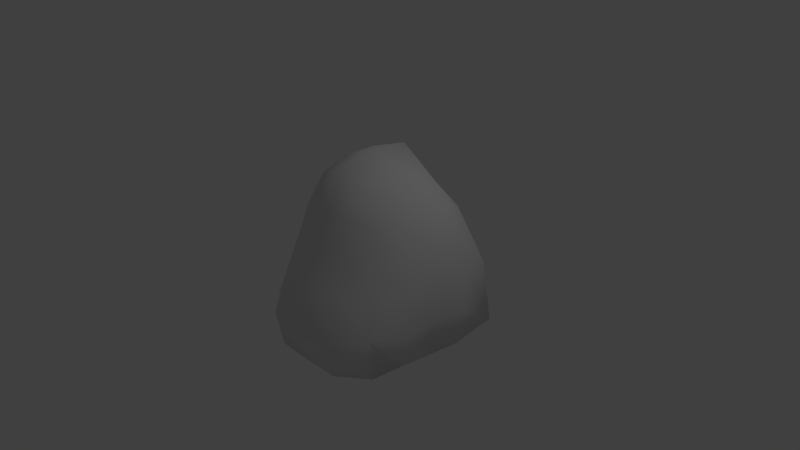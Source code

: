 # Source: Rock.blend  (saved by Blender 2.74.0; exported with 4.5.12 LTS)
import bpy
from mathutils import Matrix  # noqa: F401  (used for matrix-valued properties, if any)

bpy.ops.wm.read_factory_settings(use_empty=True)
scene = bpy.context.scene
scene.name = 'Scene'

# ---- collections
col_collection_1 = bpy.data.collections.new('Collection 1'); scene.collection.children.link(col_collection_1)

# ---- materials (node trees are filled in below, after node groups)
mat_material = bpy.data.materials.new('Material')
mat_material.alpha_threshold = 0.0
mat_material.use_transparent_shadow = False
mat_material.roughness = 0.5
mat_material.line_color = (0.0, 0.0, 0.0, 1.0)

# ---- material node trees

# ---- world
world_world = bpy.data.worlds.new('World'); scene.world = world_world
world_world.color = (0.05088, 0.05088, 0.05088)
world_world.use_sun_shadow = False
world_world.sun_shadow_jitter_overblur = 0.0
world_world.cycles.sampling_method = 'MANUAL'
world_world.cycles.sample_map_resolution = 256

# ---- cameras
cam_camera = bpy.data.cameras.new('Camera')
cam_camera.clip_end = 100.0
cam_camera.lens = 35.0
cam_camera.sensor_width = 32.0
cam_camera.sensor_height = 18.0
cam_camera.ortho_scale = 7.314
cam_camera.dof.focus_distance = 0.0
cam_camera.dof.aperture_fstop = 128.0

# ---- lights
light_lamp = bpy.data.lights.new('Lamp', 'POINT')
light_lamp.transmission_factor = 0.0
light_lamp.cutoff_distance = 30.0
light_lamp.energy = 100.0
light_lamp.shadow_buffer_clip_start = 1.001
light_lamp.shadow_soft_size = 0.1
light_lamp.shadow_maximum_resolution = 0.006
light_lamp.use_absolute_resolution = True
light_lamp.cycles.use_multiple_importance_sampling = False

# ---- meshes
me_cube = bpy.data.meshes.new('Cube')
me_cube.from_pydata([(0.9831, 0.9764, -1.079), (0.8821, -0.843, -1.077), (-0.8821, -0.843, -1.077), (-0.9831, 0.9764, -1.079), (0.8123, 0.6891, 0.7314), (0.6379, -0.5285, 0.6542), (-0.6391, -0.53, 0.6564), (-0.8094, 0.6935, 0.7322), (1.049, 0.4669, -1.078), (0.9924, 0.02764, -1.078), (0.9311, -0.4058, -1.078), (0.4401, 0.9976, -1.079), (1.084e-07, 1.033, -1.079), (-0.4401, 0.9976, -1.079), (0.9716, 1.194, -1.079), (0.9853, 1.017, -0.1148), (0.8716, 0.8158, 0.4243), (0.4983, -1.138, -1.077), (3.129e-07, -1.152, -1.076), (-0.4983, -1.138, -1.077), (0.8791, -0.8738, -0.5233), (0.794, -0.7268, -0.06644), (0.7036, -0.5958, 0.3527), (-0.9311, -0.4058, -1.078), (-0.9924, 0.02764, -1.078), (-1.049, 0.4669, -1.078), (-0.879, -0.8737, -0.5232), (-0.7936, -0.726, -0.06592), (-0.7063, -0.5958, 0.3551), (-0.9716, 1.194, -1.079), (-0.9832, 1.012, -0.1207), (-0.8682, 0.817, 0.4195), (0.9207, 0.4246, 0.8268), (0.9115, 0.138, 0.8327), (0.761, -0.2903, 0.7802), (0.4878, 0.7678, 0.8024), (0.001785, 0.8321, 0.8928), (-0.4884, 0.7765, 0.8091), (0.3755, -0.6365, 0.7799), (0.001014, -0.6966, 0.8438), (-0.3771, -0.6442, 0.7829), (-0.7651, -0.2913, 0.7833), (-0.912, 0.138, 0.833), (-0.9265, 0.4239, 0.8313), (0.4867, 1.007, 0.3899), (0.002735, 1.069, 0.3895), (-0.482, 1.009, 0.3882), (0.5308, 1.253, -0.1896), (0.0005857, 1.35, -0.1907), (-0.5339, 1.259, -0.1829), (0.5729, 1.411, -1.079), (1.753e-07, 1.494, -1.079), (-0.5729, 1.411, -1.079), (-1.118, -0.4791, -0.5261), (-1.073, -0.005677, -0.5148), (-1.163, 0.4836, -0.5403), (-1.063, -0.4021, -0.04004), (-1.185, 0.0157, -0.04149), (-1.177, 0.5271, -0.02644), (-0.9309, -0.3059, 0.4218), (-1.083, 0.09144, 0.5114), (-1.09, 0.4499, 0.5358), (0.5189, -1.226, -0.5888), (0.0006605, -1.296, -0.6125), (-0.5186, -1.227, -0.589), (0.4328, -0.9519, -0.09162), (0.001358, -1.023, -0.09839), (-0.4307, -0.951, -0.09228), (0.3889, -0.7738, 0.3683), (0.0014, -0.8358, 0.3827), (-0.3872, -0.7736, 0.367), (1.163, 0.4836, -0.5403), (1.073, -0.005677, -0.5148), (1.118, -0.4791, -0.5261), (1.177, 0.527, -0.02594), (1.185, 0.01575, -0.04159), (1.06, -0.4015, -0.0426), (1.086, 0.447, 0.5334), (1.084, 0.09066, 0.5116), (0.9441, -0.3134, 0.4258), (0.5831, 0.4758, 1.098), (0.5567, 0.07266, 1.206), (0.4145, -0.4092, 1.14), (3.12e-05, 0.5584, 1.384), (-1.262e-07, 0.04242, 1.475), (-2.544e-05, -0.5302, 1.326), (-0.5837, 0.477, 1.099), (-0.5567, 0.07267, 1.207), (-0.4159, -0.4113, 1.141), (0.4626, 0.5235, -1.078), (-8.732e-08, 0.5763, -1.078), (-0.4626, 0.5235, -1.078), (0.472, 0.0003827, -1.078), (-4.492e-09, -0.06415, -1.078), (-0.472, 0.0003828, -1.078), (0.4564, -0.5878, -1.077), (-4.772e-08, -0.654, -1.077), (-0.4564, -0.5878, -1.077)], [], [(97, 19, 2, 23), (88, 41, 6, 40), (79, 34, 5, 22), (70, 40, 6, 28), (61, 43, 7, 31), (52, 13, 3, 29), (37, 46, 31, 7), (46, 49, 30, 31), (49, 52, 29, 30), (4, 16, 44, 35), (35, 44, 45, 36), (36, 45, 46, 37), (16, 15, 47, 44), (44, 47, 48, 45), (45, 48, 49, 46), (15, 14, 50, 47), (47, 50, 51, 48), (48, 51, 52, 49), (14, 0, 11, 50), (50, 11, 12, 51), (51, 12, 13, 52), (25, 55, 29, 3), (55, 58, 30, 29), (58, 61, 31, 30), (2, 26, 53, 23), (23, 53, 54, 24), (24, 54, 55, 25), (26, 27, 56, 53), (53, 56, 57, 54), (54, 57, 58, 55), (27, 28, 59, 56), (56, 59, 60, 57), (57, 60, 61, 58), (28, 6, 41, 59), (59, 41, 42, 60), (60, 42, 43, 61), (19, 64, 26, 2), (64, 67, 27, 26), (67, 70, 28, 27), (1, 20, 62, 17), (17, 62, 63, 18), (18, 63, 64, 19), (20, 21, 65, 62), (62, 65, 66, 63), (63, 66, 67, 64), (21, 22, 68, 65), (65, 68, 69, 66), (66, 69, 70, 67), (22, 5, 38, 68), (68, 38, 39, 69), (69, 39, 40, 70), (10, 73, 20, 1), (73, 76, 21, 20), (76, 79, 22, 21), (0, 14, 71, 8), (8, 71, 72, 9), (9, 72, 73, 10), (14, 15, 74, 71), (71, 74, 75, 72), (72, 75, 76, 73), (15, 16, 77, 74), (74, 77, 78, 75), (75, 78, 79, 76), (16, 4, 32, 77), (77, 32, 33, 78), (78, 33, 34, 79), (34, 82, 38, 5), (82, 85, 39, 38), (85, 88, 40, 39), (4, 35, 80, 32), (32, 80, 81, 33), (33, 81, 82, 34), (35, 36, 83, 80), (80, 83, 84, 81), (81, 84, 85, 82), (36, 37, 86, 83), (83, 86, 87, 84), (84, 87, 88, 85), (37, 7, 43, 86), (86, 43, 42, 87), (87, 42, 41, 88), (13, 91, 25, 3), (91, 94, 24, 25), (94, 97, 23, 24), (0, 8, 89, 11), (11, 89, 90, 12), (12, 90, 91, 13), (8, 9, 92, 89), (89, 92, 93, 90), (90, 93, 94, 91), (9, 10, 95, 92), (92, 95, 96, 93), (93, 96, 97, 94), (10, 1, 17, 95), (95, 17, 18, 96), (96, 18, 19, 97)])
me_cube.polygons.foreach_set('use_smooth', [True] * 96)
_uv = me_cube.uv_layers.new(name='UVMap')
_uv.uv.foreach_set('vector', [0.6528, 0.8983, 0.6471, 1.0, 0.5651, 0.9474, 0.5523, 0.8671, 0.6341, 0.4305, 0.5678, 0.3724, 0.5884, 0.3383, 0.6387, 0.3554, 0.925, 0.3086, 0.8848, 0.3727, 0.8537, 0.3386, 0.8679, 0.2817, 0.6364, 0.2751, 0.6387, 0.3554, 0.5884, 0.3383, 0.5751, 0.2814, 0.4681, 0.3597, 0.4306, 0.4099, 0.4065, 0.3717, 0.4222, 0.3104, 0.6172, 0.5303, 0.6474, 0.6058, 0.5337, 0.6124, 0.5349, 0.5722, 0.3383, 0.3756, 0.3413, 0.2872, 0.4222, 0.3104, 0.4065, 0.3717, 0.3413, 0.2872, 0.3581, 0.1728, 0.4521, 0.2058, 0.4222, 0.3104, 0.3581, 0.1728, 0.3763, 0.0112, 0.4603, 0.03107, 0.4521, 0.2058, 0.06714, 0.3583, 0.058, 0.2966, 0.1385, 0.2795, 0.1341, 0.3669, 0.1341, 0.3669, 0.1385, 0.2795, 0.2397, 0.2788, 0.2346, 0.3813, 0.2346, 0.3813, 0.2397, 0.2788, 0.3413, 0.2872, 0.3383, 0.3756, 0.058, 0.2966, 0.03995, 0.1898, 0.1354, 0.1631, 0.1385, 0.2795, 0.1385, 0.2795, 0.1354, 0.1631, 0.2462, 0.1601, 0.2397, 0.2788, 0.2397, 0.2788, 0.2462, 0.1601, 0.3581, 0.1728, 0.3413, 0.2872, 0.03995, 0.1898, 0.05356, 0.01472, 0.1365, 0.001553, 0.1354, 0.1631, 0.1354, 0.1631, 0.1365, 0.001553, 0.2562, 0.0, 0.2462, 0.1601, 0.2462, 0.1601, 0.2562, 0.0, 0.3763, 0.0112, 0.3581, 0.1728, 0.9421, 0.5626, 0.9457, 0.6027, 0.8318, 0.6015, 0.8573, 0.5246, 0.8573, 0.5246, 0.8318, 0.6015, 0.7394, 0.5971, 0.7368, 0.5121, 0.7368, 0.5121, 0.7394, 0.5971, 0.6474, 0.6058, 0.6172, 0.5303, 0.5227, 0.7067, 0.4989, 0.7043, 0.5349, 0.5722, 0.5337, 0.6124, 0.4957, 0.1772, 0.4926, 0.2602, 0.4521, 0.2058, 0.4603, 0.03107, 0.4926, 0.2602, 0.4681, 0.3597, 0.4222, 0.3104, 0.4521, 0.2058, 0.5651, 0.9474, 0.5659, 0.9532, 0.5136, 0.8816, 0.5523, 0.8671, 0.5523, 0.8671, 0.5136, 0.8816, 0.5203, 0.7941, 0.5371, 0.7874, 0.5371, 0.7874, 0.5203, 0.7941, 0.4989, 0.7043, 0.5227, 0.7067, 0.5387, 0.1115, 0.5568, 0.2001, 0.5095, 0.2203, 0.5, 0.1301, 0.5136, 0.8816, 0.5246, 0.8672, 0.4968, 0.7907, 0.5203, 0.7941, 0.5203, 0.7941, 0.4968, 0.7907, 0.4957, 0.6964, 0.4989, 0.7043, 0.5568, 0.2001, 0.5751, 0.2814, 0.5359, 0.3073, 0.5095, 0.2203, 0.5095, 0.2203, 0.5359, 0.3073, 0.5144, 0.3425, 0.4957, 0.2403, 0.4957, 0.2967, 0.4678, 0.3829, 0.4681, 0.3597, 0.4926, 0.2602, 0.5751, 0.2814, 0.5884, 0.3383, 0.5678, 0.3724, 0.5359, 0.3073, 0.5359, 0.3073, 0.5678, 0.3724, 0.5486, 0.4021, 0.5144, 0.3425, 0.4678, 0.3829, 0.4282, 0.4319, 0.4306, 0.4099, 0.4681, 0.3597, 0.615, 0.0003289, 0.6044, 0.08281, 0.5387, 0.1115, 0.5434, 0.01442, 0.6044, 0.08281, 0.6262, 0.1847, 0.5568, 0.2001, 0.5387, 0.1115, 0.6262, 0.1847, 0.6364, 0.2751, 0.5751, 0.2814, 0.5568, 0.2001, 0.9098, 0.01533, 0.9038, 0.1124, 0.8199, 0.0834, 0.822, 0.0008443, 0.822, 0.0008443, 0.8199, 0.0834, 0.7106, 0.07555, 0.7182, 0.0, 0.7182, 0.0, 0.7106, 0.07555, 0.6044, 0.08281, 0.615, 0.0003289, 0.9038, 0.1124, 0.8865, 0.2008, 0.8056, 0.1852, 0.8199, 0.0834, 0.8199, 0.0834, 0.8056, 0.1852, 0.714, 0.1803, 0.7106, 0.07555, 0.7106, 0.07555, 0.714, 0.1803, 0.6262, 0.1847, 0.6044, 0.08281, 0.8865, 0.2008, 0.8679, 0.2817, 0.7976, 0.2757, 0.8056, 0.1852, 0.8056, 0.1852, 0.7976, 0.2757, 0.7153, 0.275, 0.714, 0.1803, 0.714, 0.1803, 0.7153, 0.275, 0.6364, 0.2751, 0.6262, 0.1847, 0.8679, 0.2817, 0.8537, 0.3386, 0.7952, 0.3556, 0.7976, 0.2757, 0.7976, 0.2757, 0.7952, 0.3556, 0.7153, 0.3638, 0.7153, 0.275, 0.7153, 0.275, 0.7153, 0.3638, 0.6387, 0.3554, 0.6364, 0.2751, 0.9319, 0.03656, 0.9642, 0.1312, 0.9038, 0.1124, 0.9098, 0.01533, 0.9642, 0.1312, 0.9505, 0.221, 0.8865, 0.2008, 0.9038, 0.1124, 0.9505, 0.221, 0.925, 0.3086, 0.8679, 0.2817, 0.8865, 0.2008, 0.9457, 0.6027, 0.9421, 0.5626, 0.9861, 0.6928, 0.9625, 0.6963, 0.9804, 0.07896, 1.0, 0.1756, 0.9679, 0.1562, 0.9565, 0.05762, 0.953, 0.7776, 0.9701, 0.7835, 0.9821, 0.8706, 0.9426, 0.8579, 0.05356, 0.01472, 0.03995, 0.1898, 0.0, 0.2405, 0.009045, 0.1576, 1.0, 0.1756, 1.0, 0.2692, 0.9878, 0.2416, 0.9679, 0.1562, 0.9679, 0.1562, 0.9878, 0.2416, 0.9505, 0.221, 0.9642, 0.1312, 0.03995, 0.1898, 0.058, 0.2966, 0.01277, 0.3412, 0.0, 0.2405, 1.0, 0.2692, 0.9744, 0.3648, 0.9644, 0.3436, 0.9878, 0.2416, 0.9878, 0.2416, 0.9644, 0.3436, 0.925, 0.3086, 0.9505, 0.221, 0.058, 0.2966, 0.06714, 0.3583, 0.04399, 0.3936, 0.01277, 0.3412, 0.9744, 0.3648, 0.9371, 0.4159, 0.9273, 0.403, 0.9644, 0.3436, 0.9644, 0.3436, 0.9273, 0.403, 0.8848, 0.3727, 0.925, 0.3086, 0.8848, 0.3727, 0.8066, 0.4307, 0.7952, 0.3556, 0.8537, 0.3386, 0.8066, 0.4307, 0.7157, 0.4578, 0.7153, 0.3638, 0.7952, 0.3556, 0.7157, 0.4578, 0.6341, 0.4305, 0.6387, 0.3554, 0.7153, 0.3638, 0.06714, 0.3583, 0.1341, 0.3669, 0.1114, 0.4379, 0.04399, 0.3936, 0.04399, 0.3936, 0.1114, 0.4379, 0.1166, 0.4871, 0.04651, 0.4165, 0.9273, 0.403, 0.8488, 0.4661, 0.8066, 0.4307, 0.8848, 0.3727, 0.1341, 0.3669, 0.2346, 0.3813, 0.2299, 0.4846, 0.1114, 0.4379, 0.1114, 0.4379, 0.2299, 0.4846, 0.2301, 0.5391, 0.1166, 0.4871, 0.8488, 0.4661, 0.7302, 0.5121, 0.7157, 0.4578, 0.8066, 0.4307, 0.2346, 0.3813, 0.3383, 0.3756, 0.3556, 0.4479, 0.2299, 0.4846, 0.2299, 0.4846, 0.3556, 0.4479, 0.3496, 0.4965, 0.2301, 0.5391, 0.7302, 0.5121, 0.6176, 0.4655, 0.6341, 0.4305, 0.7157, 0.4578, 0.3383, 0.3756, 0.4065, 0.3717, 0.4306, 0.4099, 0.3556, 0.4479, 0.3556, 0.4479, 0.4306, 0.4099, 0.4282, 0.4319, 0.3496, 0.4965, 0.6176, 0.4655, 0.5486, 0.4021, 0.5678, 0.3724, 0.6341, 0.4305, 0.6474, 0.6058, 0.6453, 0.6934, 0.5227, 0.7067, 0.5337, 0.6124, 0.6453, 0.6934, 0.6463, 0.7899, 0.5371, 0.7874, 0.5227, 0.7067, 0.6463, 0.7899, 0.6528, 0.8983, 0.5523, 0.8671, 0.5371, 0.7874, 0.9457, 0.6027, 0.9625, 0.6963, 0.8392, 0.6888, 0.8318, 0.6015, 0.8318, 0.6015, 0.8392, 0.6888, 0.7419, 0.6813, 0.7394, 0.5971, 0.7394, 0.5971, 0.7419, 0.6813, 0.6453, 0.6934, 0.6474, 0.6058, 0.9625, 0.6963, 0.953, 0.7776, 0.8441, 0.7852, 0.8392, 0.6888, 0.8392, 0.6888, 0.8441, 0.7852, 0.7455, 0.7995, 0.7419, 0.6813, 0.7419, 0.6813, 0.7455, 0.7995, 0.6463, 0.7899, 0.6453, 0.6934, 0.953, 0.7776, 0.9426, 0.8579, 0.8441, 0.8938, 0.8441, 0.7852, 0.8441, 0.7852, 0.8441, 0.8938, 0.7488, 0.9082, 0.7455, 0.7995, 0.7455, 0.7995, 0.7488, 0.9082, 0.6528, 0.8983, 0.6463, 0.7899, 0.9426, 0.8579, 0.9347, 0.9387, 0.856, 0.9951, 0.8441, 0.8938, 0.8441, 0.8938, 0.856, 0.9951, 0.7516, 1.0, 0.7488, 0.9082, 0.7488, 0.9082, 0.7516, 1.0, 0.6471, 1.0, 0.6528, 0.8983])
me_cube.materials.append(mat_material)
me_cube.use_remesh_preserve_volume = False
me_cube.use_remesh_preserve_attributes = False
me_cube.use_mirror_vertex_groups = False
me_cube.update()

# ---- objects
ob_cube = bpy.data.objects.new('Cube', me_cube)
ob_lamp = bpy.data.objects.new('Lamp', light_lamp)
ob_camera = bpy.data.objects.new('Camera', cam_camera)

# ---- transforms, parenting, visibility, modifiers, constraints
ob_cube.location = (0.0, 0.0, 0.0)
ob_cube.lock_rotations_4d = False
ob_cube.empty_display_type = 'ARROWS'
ob_cube.lineart.crease_threshold = 0.0
ob_lamp.location = (4.076, 1.005, 5.904)
ob_lamp.rotation_euler = (0.6503, 0.05522, 1.866)
ob_lamp.lock_rotations_4d = False
ob_lamp.empty_display_type = 'ARROWS'
ob_lamp.color = (0.0, 0.0, 0.0, 0.0)
ob_lamp.lineart.crease_threshold = 0.0
ob_camera.location = (7.481, -6.508, 5.344)
ob_camera.rotation_euler = (1.109, 0.01082, 0.8149)
ob_camera.lock_rotations_4d = False
ob_camera.empty_display_type = 'ARROWS'
ob_camera.color = (0.0, 0.0, 0.0, 0.0)
ob_camera.display_type = 'WIRE'
ob_camera.lineart.crease_threshold = 0.0

# ---- collection membership
col_collection_1.objects.link(ob_cube)
col_collection_1.objects.link(ob_lamp)
col_collection_1.objects.link(ob_camera)

# ---- scene / render settings (as saved in the file)
scene.camera = ob_camera
scene.frame_start = 1; scene.frame_end = 250; scene.frame_set(1)
scene.render.engine = 'BLENDER_EEVEE_NEXT'
scene.render.resolution_percentage = 50
scene.render.dither_intensity = 0.0
scene.cycles.use_denoising = False
scene.cycles.samples = 10
scene.cycles.sampling_pattern = 'TABULATED_SOBOL'
scene.cycles.light_sampling_threshold = 0.0
scene.cycles.use_adaptive_sampling = False
scene.cycles.use_light_tree = False
scene.cycles.blur_glossy = 0.0
scene.cycles.pixel_filter_type = 'GAUSSIAN'
scene.cycles.sample_clamp_indirect = 0.0
scene.view_settings.view_transform = 'Standard'
bpy.context.view_layer.update()
